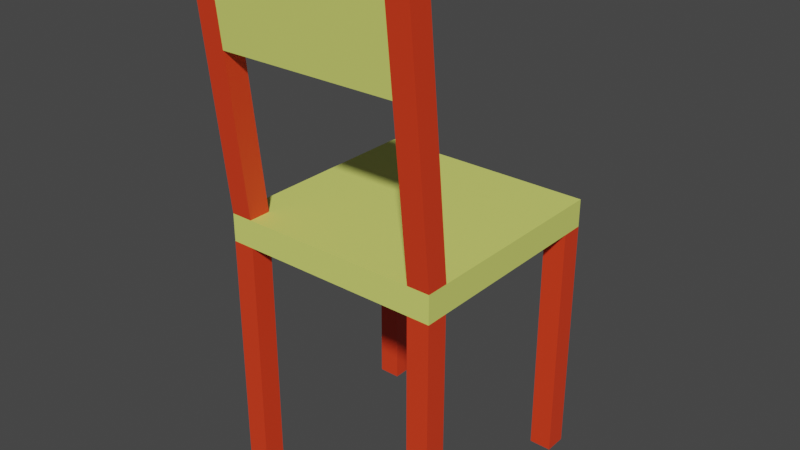 # Source: Chair.blend  (saved by Blender 3.1.7; exported with 4.5.12 LTS)
import bpy
from mathutils import Matrix  # noqa: F401  (used for matrix-valued properties, if any)

bpy.ops.wm.read_factory_settings(use_empty=True)
scene = bpy.context.scene
scene.name = 'Scene'

# ---- collections
col_collection = bpy.data.collections.new('Collection'); scene.collection.children.link(col_collection)

# ---- materials (node trees are filled in below, after node groups)
mat_material_001 = bpy.data.materials.new('Material.001')
mat_material_001.use_transparent_shadow = False
mat_material_002 = bpy.data.materials.new('Material.002')
mat_material_002.use_transparent_shadow = False

# ---- material node trees
mat_material_001.use_nodes = True; mat_material_001.node_tree.nodes.clear()
_N = mat_material_001.node_tree.nodes; _L = mat_material_001.node_tree.links
n0 = _N.new('ShaderNodeBsdfPrincipled'); n0.name = 'Principled BSDF'; n0.location = (10, 300)
n0.distribution = 'GGX'
n0.subsurface_method = 'RANDOM_WALK_SKIN'
n0.inputs[0].default_value = (0.7267, 0.8, 0.172, 1.0)
n0.inputs[3].default_value = 1.45
n0.inputs[27].default_value = (0.0, 0.0, 0.0, 1.0)
n0.inputs[28].default_value = 1.0
n1 = _N.new('ShaderNodeOutputMaterial'); n1.name = 'Material Output'; n1.location = (300, 300)
_L.new(n0.outputs[0], n1.inputs[0])
n1.is_active_output = True
mat_material_002.use_nodes = True; mat_material_002.node_tree.nodes.clear()
_N = mat_material_002.node_tree.nodes; _L = mat_material_002.node_tree.links
n0 = _N.new('ShaderNodeBsdfPrincipled'); n0.name = 'Principled BSDF'; n0.location = (10, 300)
n0.distribution = 'GGX'
n0.subsurface_method = 'RANDOM_WALK_SKIN'
n0.inputs[0].default_value = (0.8, 0.04724, 0.01147, 1.0)
n0.inputs[3].default_value = 1.45
n0.inputs[27].default_value = (0.0, 0.0, 0.0, 1.0)
n0.inputs[28].default_value = 1.0
n1 = _N.new('ShaderNodeOutputMaterial'); n1.name = 'Material Output'; n1.location = (300, 300)
_L.new(n0.outputs[0], n1.inputs[0])
n1.is_active_output = True

# ---- world
world_world = bpy.data.worlds.new('World'); scene.world = world_world
world_world.use_nodes = True; world_world.node_tree.nodes.clear()
_N = world_world.node_tree.nodes; _L = world_world.node_tree.links
n0 = _N.new('ShaderNodeOutputWorld'); n0.name = 'World Output'; n0.location = (300, 300)
n1 = _N.new('ShaderNodeBackground'); n1.name = 'Background'; n1.location = (10, 300)
n1.inputs[0].default_value = (0.05088, 0.05088, 0.05088, 1.0)
_L.new(n1.outputs[0], n0.inputs[0])
n0.is_active_output = True
world_world.color = (0.05088, 0.05088, 0.05088)
world_world.use_sun_shadow = False
world_world.sun_shadow_jitter_overblur = 0.0

# ---- meshes
me_chair = bpy.data.meshes.new('Chair')
me_chair.from_pydata([(-0.2, -0.143, -0.03298), (-0.2, -0.143, 0.01702), (-0.2, 0.257, -0.03298), (-0.2, 0.257, 0.01702), (0.2, -0.143, -0.03298), (0.2, -0.143, 0.01702), (0.2, 0.257, -0.03298), (0.2, 0.257, 0.01702), (0.16, 0.217, -0.473), (0.16, 0.217, -0.03298), (0.16, 0.257, -0.473), (0.16, 0.257, -0.03298), (0.2, 0.217, -0.473), (0.2, 0.217, -0.03298), (0.2, 0.257, -0.473), (0.2, 0.257, -0.03298), (0.16, -0.143, -0.473), (0.16, -0.143, -0.03298), (0.16, -0.103, -0.473), (0.16, -0.103, -0.03298), (0.2, -0.143, -0.473), (0.2, -0.143, -0.03298), (0.2, -0.103, -0.473), (0.2, -0.103, -0.03298), (-0.2, -0.143, -0.473), (-0.2, -0.143, -0.03298), (-0.2, -0.103, -0.473), (-0.2, -0.103, -0.03298), (-0.16, -0.143, -0.473), (-0.16, -0.143, -0.03298), (-0.16, -0.103, -0.473), (-0.16, -0.103, -0.03298), (-0.2, 0.217, -0.473), (-0.2, 0.217, -0.03298), (-0.2, 0.257, -0.473), (-0.2, 0.257, -0.03298), (-0.16, 0.217, -0.473), (-0.16, 0.217, -0.03298), (-0.16, 0.257, -0.473), (-0.16, 0.257, -0.03298), (-0.2, -0.143, 0.01702), (-0.2, -0.1896, 0.4572), (-0.2, -0.103, 0.01702), (-0.2, -0.1496, 0.4569), (-0.16, -0.143, 0.01702), (-0.16, -0.103, 0.01702), (0.16, -0.143, 0.01702), (0.16, -0.1896, 0.4572), (0.16, -0.103, 0.01702), (0.16, -0.1496, 0.4569), (0.2, -0.143, 0.01702), (0.2, -0.1896, 0.4572), (0.2, -0.103, 0.01702), (0.2, -0.1496, 0.4569), (0.16, -0.1734, 0.3043), (0.16, -0.1334, 0.3041), (0.2, -0.1334, 0.3041), (0.2, -0.1734, 0.3043), (-0.2, -0.1734, 0.3043), (-0.2, -0.1334, 0.3041), (-0.16, -0.1734, 0.3043), (-0.16, -0.1896, 0.4572), (-0.16, -0.1496, 0.4569), (-0.16, -0.1334, 0.3041), (-0.2, -0.188, 0.4419), (0.16, -0.188, 0.4419), (0.16, -0.1479, 0.4416), (0.2, -0.1479, 0.4416), (0.2, -0.188, 0.4419), (-0.2, -0.1479, 0.4416), (-0.16, -0.188, 0.4419), (-0.16, -0.1479, 0.4416)], [], [(0, 1, 3, 2), (2, 3, 7, 6), (6, 7, 5, 4), (4, 5, 1, 0), (2, 6, 4, 0), (7, 3, 1, 5), (8, 9, 11, 10), (10, 11, 15, 14), (14, 15, 13, 12), (12, 13, 9, 8), (10, 14, 12, 8), (16, 17, 19, 18), (18, 19, 23, 22), (22, 23, 21, 20), (20, 21, 17, 16), (18, 22, 20, 16), (24, 25, 27, 26), (26, 27, 31, 30), (30, 31, 29, 28), (28, 29, 25, 24), (26, 30, 28, 24), (32, 33, 35, 34), (34, 35, 39, 38), (38, 39, 37, 36), (36, 37, 33, 32), (34, 38, 36, 32), (64, 41, 43, 69), (69, 43, 62, 71), (70, 61, 41, 64), (62, 43, 41, 61), (55, 54, 60, 63), (66, 49, 53, 67), (67, 53, 51, 68), (68, 51, 47, 65), (53, 49, 47, 51), (50, 57, 54, 46), (52, 56, 57, 50), (48, 55, 56, 52), (46, 54, 55, 48), (44, 60, 58, 40), (45, 63, 60, 44), (42, 59, 63, 45), (40, 58, 59, 42), (70, 71, 62, 61), (66, 55, 63, 71), (65, 47, 49, 66), (54, 65, 70, 60), (71, 70, 65, 66), (57, 68, 65, 54), (56, 67, 68, 57), (55, 66, 67, 56), (60, 70, 64, 58), (59, 69, 71, 63), (58, 64, 69, 59)])
me_chair.polygons.foreach_set('material_index', [0, 0, 0, 0, 0, 0, 1, 1, 1, 1, 1, 1, 1, 1, 1, 1, 1, 1, 1, 1, 1, 1, 1, 1, 1, 1, 1, 1, 1, 1, 0, 1, 1, 1, 1, 1, 1, 1, 1, 1, 1, 1, 1, 1, 0, 1, 0, 0, 1, 1, 1, 1, 1, 1])
_uv = me_chair.uv_layers.new(name='UVMap')
_uv.uv.foreach_set('vector', [0.375, 0.0, 0.625, 0.0, 0.625, 0.25, 0.375, 0.25, 0.375, 0.25, 0.625, 0.25, 0.625, 0.5, 0.375, 0.5, 0.375, 0.5, 0.625, 0.5, 0.625, 0.75, 0.375, 0.75, 0.375, 0.75, 0.625, 0.75, 0.625, 1.0, 0.375, 1.0, 0.125, 0.5, 0.375, 0.5, 0.375, 0.75, 0.125, 0.75, 0.625, 0.5, 0.875, 0.5, 0.875, 0.75, 0.625, 0.75, 0.375, 0.0, 0.625, 0.0, 0.625, 0.25, 0.375, 0.25, 0.375, 0.25, 0.625, 0.25, 0.625, 0.5, 0.375, 0.5, 0.375, 0.5, 0.625, 0.5, 0.625, 0.75, 0.375, 0.75, 0.375, 0.75, 0.625, 0.75, 0.625, 1.0, 0.375, 1.0, 0.125, 0.5, 0.375, 0.5, 0.375, 0.75, 0.125, 0.75, 0.375, 0.0, 0.625, 0.0, 0.625, 0.25, 0.375, 0.25, 0.375, 0.25, 0.625, 0.25, 0.625, 0.5, 0.375, 0.5, 0.375, 0.5, 0.625, 0.5, 0.625, 0.75, 0.375, 0.75, 0.375, 0.75, 0.625, 0.75, 0.625, 1.0, 0.375, 1.0, 0.125, 0.5, 0.375, 0.5, 0.375, 0.75, 0.125, 0.75, 0.375, 0.0, 0.625, 0.0, 0.625, 0.25, 0.375, 0.25, 0.375, 0.25, 0.625, 0.25, 0.625, 0.5, 0.375, 0.5, 0.375, 0.5, 0.625, 0.5, 0.625, 0.75, 0.375, 0.75, 0.375, 0.75, 0.625, 0.75, 0.625, 1.0, 0.375, 1.0, 0.125, 0.5, 0.375, 0.5, 0.375, 0.75, 0.125, 0.75, 0.375, 0.0, 0.625, 0.0, 0.625, 0.25, 0.375, 0.25, 0.375, 0.25, 0.625, 0.25, 0.625, 0.5, 0.375, 0.5, 0.375, 0.5, 0.625, 0.5, 0.625, 0.75, 0.375, 0.75, 0.375, 0.75, 0.625, 0.75, 0.625, 1.0, 0.375, 1.0, 0.125, 0.5, 0.375, 0.5, 0.375, 0.75, 0.125, 0.75, 0.6164, 0.0, 0.625, 0.0, 0.625, 0.25, 0.6164, 0.25, 0.6164, 0.25, 0.625, 0.25, 0.625, 0.5, 0.6164, 0.5, 0.6164, 0.75, 0.625, 0.75, 0.625, 1.0, 0.6164, 1.0, 0.625, 0.5, 0.875, 0.5, 0.875, 0.75, 0.625, 0.75, 0.539, 0.25, 0.537, -0.002632, 0.576, 0.04557, 0.5605, 0.2759, 0.6164, 0.25, 0.625, 0.25, 0.625, 0.5, 0.6164, 0.5, 0.6164, 0.5, 0.625, 0.5, 0.625, 0.75, 0.6164, 0.75, 0.6164, 0.75, 0.625, 0.75, 0.625, 1.0, 0.6164, 1.0, 0.625, 0.5, 0.875, 0.5, 0.875, 0.75, 0.625, 0.75, 0.375, 0.75, 0.539, 0.75, 0.539, 1.0, 0.375, 1.0, 0.375, 0.5, 0.539, 0.5, 0.539, 0.75, 0.375, 0.75, 0.375, 0.25, 0.539, 0.25, 0.539, 0.5, 0.375, 0.5, 0.375, 0.0, 0.537, -0.002632, 0.539, 0.25, 0.375, 0.25, 0.375, 0.75, 0.539, 0.75, 0.539, 1.0, 0.375, 1.0, 0.375, 0.5, 0.539, 0.5, 0.539, 0.75, 0.375, 0.75, 0.375, 0.25, 0.539, 0.25, 0.539, 0.5, 0.375, 0.5, 0.375, 0.0, 0.539, 0.0, 0.539, 0.25, 0.375, 0.25, 0.6165, 1.0, 0.6186, 0.2526, 0.625, 0.5, 0.625, 0.75, 0.6164, 0.25, 0.539, 0.25, 0.5605, 0.2759, 0.6186, 0.2526, 0.6164, 1.0, 0.875, 0.75, 0.625, 0.25, 0.6164, 0.25, 0.539, 1.0, 0.6164, 1.0, 0.6165, 1.0, 0.5401, 1.0, 0.6186, 0.2526, 0.6165, 1.0, 0.6164, 1.0, 0.6164, 0.25, 0.539, 0.75, 0.6164, 0.75, 0.6164, 1.0, 0.539, 1.0, 0.539, 0.5, 0.6164, 0.5, 0.6164, 0.75, 0.539, 0.75, 0.539, 0.25, 0.6164, 0.25, 0.6164, 0.5, 0.539, 0.5, 0.539, 0.75, 0.6164, 0.75, 0.6164, 1.0, 0.539, 1.0, 0.539, 0.25, 0.6164, 0.25, 0.6164, 0.5, 0.539, 0.5, 0.539, 0.0, 0.6164, 0.0, 0.6164, 0.25, 0.539, 0.25])
me_chair.materials.append(mat_material_001)
me_chair.materials.append(mat_material_002)
me_chair.use_remesh_fix_poles = True
me_chair.use_remesh_preserve_attributes = False
me_chair.update()

# ---- objects
ob_chair = bpy.data.objects.new('Chair', me_chair)

# ---- transforms, parenting, visibility, modifiers, constraints
ob_chair.location = (0.0, 0.0, 0.0)

# ---- collection membership
col_collection.objects.link(ob_chair)

# ---- scene / render settings (as saved in the file)
scene.frame_start = 1; scene.frame_end = 250; scene.frame_set(1)
scene.render.engine = 'BLENDER_EEVEE_NEXT'
scene.cycles.sampling_pattern = 'TABULATED_SOBOL'
scene.cycles.use_light_tree = False
scene.view_settings.view_transform = 'Filmic'
bpy.context.view_layer.update()

# ---- added for rendering (the .blend has no active camera and no usable light): camera, sun
cam_auto = bpy.data.cameras.new('AutoCamera')
cam_auto.lens = 50.0
cam_auto.sensor_width = 36.0
cam_auto.clip_end = 1000.0
ob_auto_camera = bpy.data.objects.new('AutoCamera', cam_auto)
scene.collection.objects.link(ob_auto_camera)
ob_auto_camera.location = (1.02388, -1.19494, 0.811196)
ob_auto_camera.rotation_euler = (1.09748, -7.21219e-08, 0.694738)
scene.camera = ob_auto_camera
light_auto_sun = bpy.data.lights.new('AutoSun', 'SUN')
light_auto_sun.energy = 3.0
light_auto_sun.angle = 0.0523599
ob_auto_sun = bpy.data.objects.new('AutoSun', light_auto_sun)
scene.collection.objects.link(ob_auto_sun)
ob_auto_sun.rotation_euler = (0.872665, 0.174533, 0.523599)
bpy.context.view_layer.update()

